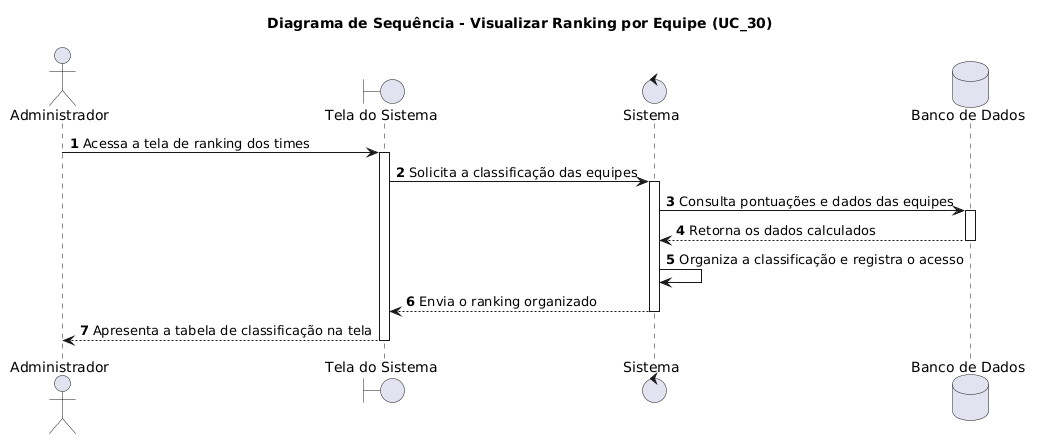

The diagram above was rendered by PlantUML. Its source (embedded in the PNG):
@startuml
autonumber
skinparam responseMessageBelowArrow true

title Diagrama de Sequência - Visualizar Ranking por Equipe (UC_30)

actor "Administrador" as User
boundary "Tela do Sistema" as UI
control "Sistema" as Sistema
database "Banco de Dados" as DB

User -> UI: Acessa a tela de ranking dos times
activate UI

UI -> Sistema: Solicita a classificação das equipes
activate Sistema

Sistema -> DB: Consulta pontuações e dados das equipes
activate DB
DB --> Sistema: Retorna os dados calculados
deactivate DB

Sistema -> Sistema: Organiza a classificação e registra o acesso

Sistema --> UI: Envia o ranking organizado
deactivate Sistema

UI --> User: Apresenta a tabela de classificação na tela
deactivate UI
@enduml